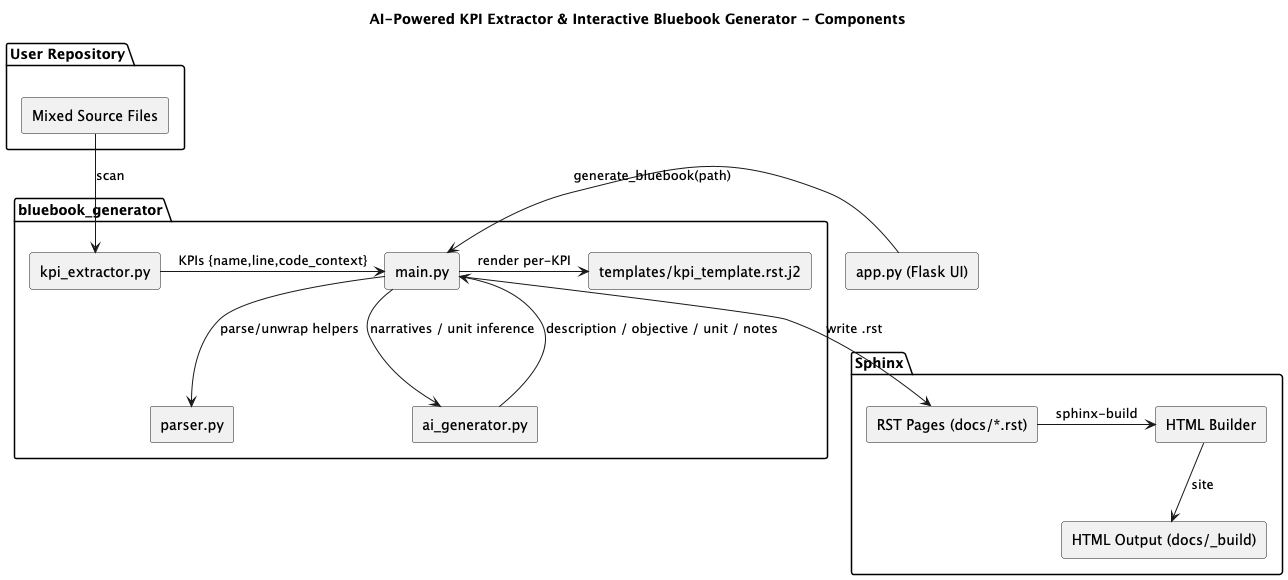

The diagram above was rendered by PlantUML. Its source (embedded in the PNG):
@startuml
title AI-Powered KPI Extractor & Interactive Bluebook Generator - Components

skinparam componentStyle rectangle
skinparam shadowing false

package "User Repository" {
  [Mixed Source Files] as SRC
}

package "bluebook_generator" {
  [kpi_extractor.py] as EX
  [parser.py] as PAR
  [main.py] as CORE
  [ai_generator.py] as AI
  [templates/kpi_template.rst.j2] as TPL
}

package "Sphinx" {
  [RST Pages (docs/*.rst)] as RST
  [HTML Builder] as SBUILDER
  [HTML Output (docs/_build)] as HTML
}

[app.py (Flask UI)] as APP

SRC -down-> EX : scan
EX -right-> CORE : "KPIs {name,line,code_context}"
CORE -down-> PAR : parse/unwrap helpers
CORE -down-> AI : narratives / unit inference
AI -up-> CORE : "description / objective / unit / notes"
CORE -right-> TPL : render per-KPI
CORE -down-> RST : write .rst
RST -right-> SBUILDER : sphinx-build
SBUILDER -down-> HTML : site
APP -left-> CORE : "generate_bluebook(path)"

@enduml